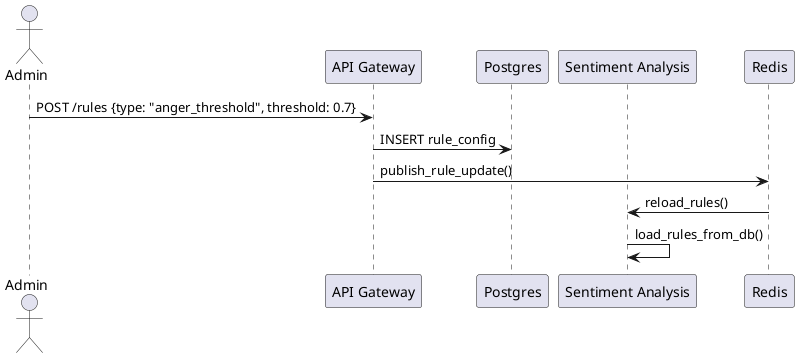

The diagram above was rendered by PlantUML. Its source (embedded in the PNG):
@startuml sequence-rule-config.puml
actor Admin
participant "API Gateway" as API
participant Postgres
participant "Sentiment Analysis" as Analysis
participant Redis

Admin -> API: POST /rules {type: "anger_threshold", threshold: 0.7}
API -> Postgres: INSERT rule_config
API -> Redis: publish_rule_update()
Redis -> Analysis: reload_rules()
Analysis -> Analysis: load_rules_from_db()
@enduml